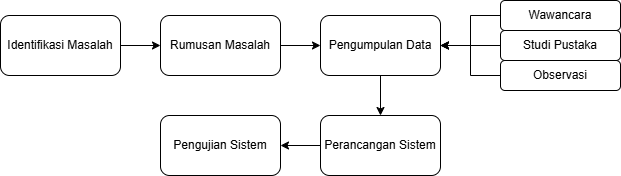

The diagram above was exported from draw.io. Its source (the exported page's mxGraphModel, read from the mxfile embedded in the PNG):
<mxGraphModel dx="1050" dy="565" grid="1" gridSize="10" guides="1" tooltips="1" connect="1" arrows="1" fold="1" page="1" pageScale="1" pageWidth="850" pageHeight="1100" math="0" shadow="0">
  <root>
    <mxCell id="0" />
    <mxCell id="1" parent="0" />
    <mxCell id="2" value="" style="edgeStyle=orthogonalEdgeStyle;rounded=0;orthogonalLoop=1;jettySize=auto;html=1;" edge="1" source="3" target="5" parent="1">
      <mxGeometry relative="1" as="geometry" />
    </mxCell>
    <mxCell id="3" value="Identifikasi Masalah" style="rounded=1;whiteSpace=wrap;html=1;" vertex="1" parent="1">
      <mxGeometry x="360" y="260" width="120" height="60" as="geometry" />
    </mxCell>
    <mxCell id="4" value="" style="edgeStyle=orthogonalEdgeStyle;rounded=0;orthogonalLoop=1;jettySize=auto;html=1;entryX=0;entryY=0.5;entryDx=0;entryDy=0;" edge="1" source="5" target="13" parent="1">
      <mxGeometry relative="1" as="geometry">
        <mxPoint x="745" y="310" as="targetPoint" />
      </mxGeometry>
    </mxCell>
    <mxCell id="5" value="Rumusan Masalah" style="rounded=1;whiteSpace=wrap;html=1;" vertex="1" parent="1">
      <mxGeometry x="520" y="260" width="120" height="60" as="geometry" />
    </mxCell>
    <mxCell id="6" style="edgeStyle=orthogonalEdgeStyle;rounded=0;orthogonalLoop=1;jettySize=auto;html=1;entryX=1;entryY=0.5;entryDx=0;entryDy=0;" edge="1" source="7" target="13" parent="1">
      <mxGeometry relative="1" as="geometry" />
    </mxCell>
    <mxCell id="7" value="Wawancara" style="rounded=1;whiteSpace=wrap;html=1;" vertex="1" parent="1">
      <mxGeometry x="860" y="245" width="120" height="30" as="geometry" />
    </mxCell>
    <mxCell id="8" style="edgeStyle=orthogonalEdgeStyle;rounded=0;orthogonalLoop=1;jettySize=auto;html=1;entryX=1;entryY=0.5;entryDx=0;entryDy=0;" edge="1" source="9" target="13" parent="1">
      <mxGeometry relative="1" as="geometry" />
    </mxCell>
    <mxCell id="9" value="Studi Pustaka" style="rounded=1;whiteSpace=wrap;html=1;" vertex="1" parent="1">
      <mxGeometry x="860" y="275" width="120" height="30" as="geometry" />
    </mxCell>
    <mxCell id="10" style="edgeStyle=orthogonalEdgeStyle;rounded=0;orthogonalLoop=1;jettySize=auto;html=1;entryX=1;entryY=0.5;entryDx=0;entryDy=0;" edge="1" source="11" target="13" parent="1">
      <mxGeometry relative="1" as="geometry" />
    </mxCell>
    <mxCell id="11" value="Observasi" style="rounded=1;whiteSpace=wrap;html=1;" vertex="1" parent="1">
      <mxGeometry x="860" y="305" width="120" height="30" as="geometry" />
    </mxCell>
    <mxCell id="12" value="" style="edgeStyle=orthogonalEdgeStyle;rounded=0;orthogonalLoop=1;jettySize=auto;html=1;" edge="1" source="13" target="15" parent="1">
      <mxGeometry relative="1" as="geometry" />
    </mxCell>
    <mxCell id="13" value="Pengumpulan Data" style="rounded=1;whiteSpace=wrap;html=1;" vertex="1" parent="1">
      <mxGeometry x="680" y="260" width="120" height="60" as="geometry" />
    </mxCell>
    <mxCell id="14" value="" style="edgeStyle=orthogonalEdgeStyle;rounded=0;orthogonalLoop=1;jettySize=auto;html=1;" edge="1" source="15" target="16" parent="1">
      <mxGeometry relative="1" as="geometry" />
    </mxCell>
    <mxCell id="15" value="Perancangan Sistem" style="rounded=1;whiteSpace=wrap;html=1;" vertex="1" parent="1">
      <mxGeometry x="680" y="360" width="120" height="60" as="geometry" />
    </mxCell>
    <mxCell id="16" value="Pengujian Sistem" style="rounded=1;whiteSpace=wrap;html=1;" vertex="1" parent="1">
      <mxGeometry x="520" y="360" width="120" height="60" as="geometry" />
    </mxCell>
  </root>
</mxGraphModel>